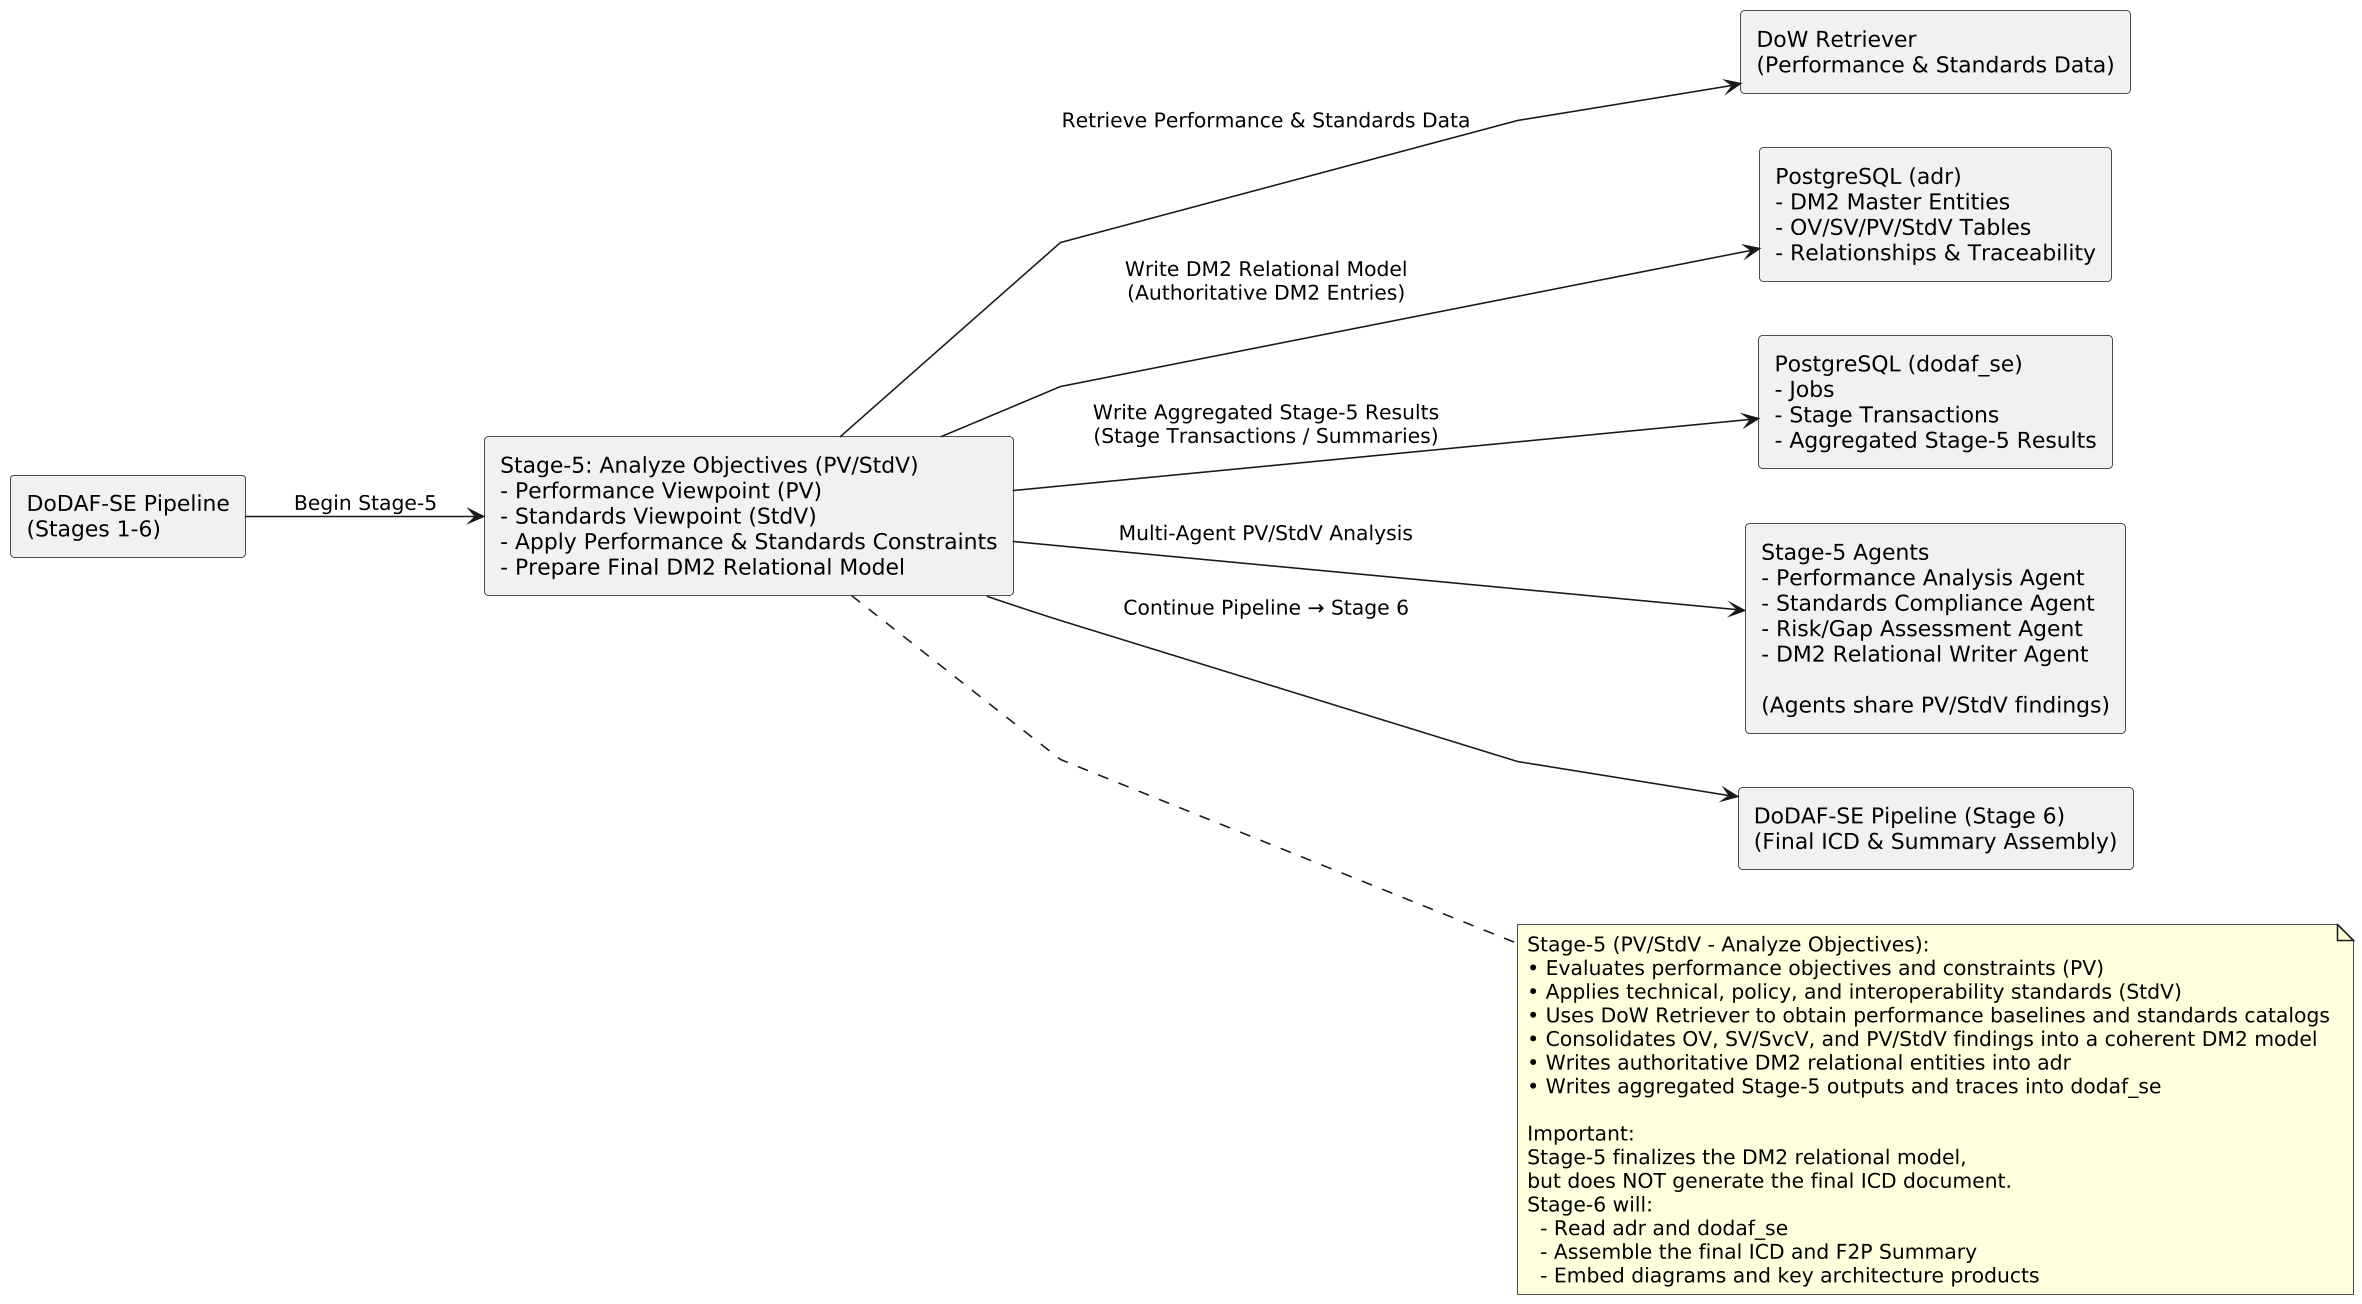

The diagram above was rendered by PlantUML. Its source (embedded in the PNG):
@startuml
skinparam shadowing false
skinparam defaultFontName "Arial"
skinparam defaultFontStyle normal
skinparam rectanglePadding 12
skinparam dpi 150
skinparam linetype polyline
left to right direction

' ===================================================================
' LEFT → RIGHT COMPONENTS
' ===================================================================

rectangle PIPE as "DoDAF-SE Pipeline\n(Stages 1-6)"

rectangle S5 as "Stage-5: Analyze Objectives (PV/StdV)\n- Performance Viewpoint (PV)\n- Standards Viewpoint (StdV)\n- Apply Performance & Standards Constraints\n- Prepare Final DM2 Relational Model"

rectangle RET as "DoW Retriever\n(Performance & Standards Data)"

rectangle DBADR as "PostgreSQL (adr)\n- DM2 Master Entities\n- OV/SV/PV/StdV Tables\n- Relationships & Traceability"

rectangle DBSE as "PostgreSQL (dodaf_se)\n- Jobs\n- Stage Transactions\n- Aggregated Stage-5 Results"

rectangle AGENTS as "Stage-5 Agents\n- Performance Analysis Agent\n- Standards Compliance Agent\n- Risk/Gap Assessment Agent\n- DM2 Relational Writer Agent\n\n(Agents share PV/StdV findings)"

rectangle PIPE2 as "DoDAF-SE Pipeline (Stage 6)\n(Final ICD & Summary Assembly)"

' ===================================================================
' NOTES (RIGHT SIDE)
' ===================================================================

note right of S5
Stage-5 (PV/StdV - Analyze Objectives):
• Evaluates performance objectives and constraints (PV)
• Applies technical, policy, and interoperability standards (StdV)
• Uses DoW Retriever to obtain performance baselines and standards catalogs
• Consolidates OV, SV/SvcV, and PV/StdV findings into a coherent DM2 model
• Writes authoritative DM2 relational entities into adr
• Writes aggregated Stage-5 outputs and traces into dodaf_se

Important:
Stage-5 finalizes the DM2 relational model,
but does NOT generate the final ICD document.
Stage-6 will:
  - Read adr and dodaf_se
  - Assemble the final ICD and F2P Summary
  - Embed diagrams and key architecture products
end note

' ===================================================================
' ARROWS
' ===================================================================

PIPE --> S5 : "Begin Stage-5"

S5 --> RET : "Retrieve Performance & Standards Data"
S5 --> DBADR : "Write DM2 Relational Model\n(Authoritative DM2 Entries)"
S5 --> DBSE : "Write Aggregated Stage-5 Results\n(Stage Transactions / Summaries)"
S5 --> AGENTS : "Multi-Agent PV/StdV Analysis"
S5 --> PIPE2 : "Continue Pipeline → Stage 6"
@enduml